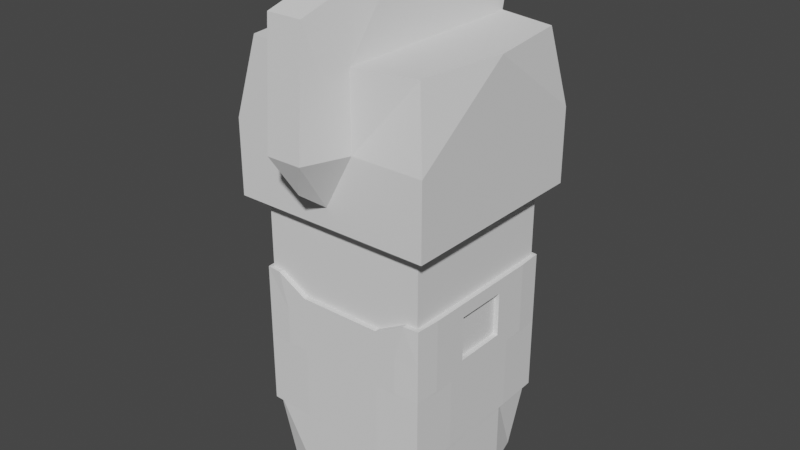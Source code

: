 # Source: player2.blend  (saved by Blender 3.6.13; exported with 4.5.12 LTS)
import bpy
from mathutils import Matrix  # noqa: F401  (used for matrix-valued properties, if any)

bpy.ops.wm.read_factory_settings(use_empty=True)
scene = bpy.context.scene
scene.name = 'Scene'

# ---- collections
col_collection = bpy.data.collections.new('Collection'); scene.collection.children.link(col_collection)

# ---- world
world_world = bpy.data.worlds.new('World'); scene.world = world_world
world_world.use_nodes = True; world_world.node_tree.nodes.clear()
_N = world_world.node_tree.nodes; _L = world_world.node_tree.links
n0 = _N.new('ShaderNodeOutputWorld'); n0.name = 'World Output'; n0.location = (300, 300)
n1 = _N.new('ShaderNodeBackground'); n1.name = 'Background'; n1.location = (10, 300)
n1.inputs[0].default_value = (0.05088, 0.05088, 0.05088, 1.0)
_L.new(n1.outputs[0], n0.inputs[0])
n0.is_active_output = True
world_world.color = (0.05088, 0.05088, 0.05088)
world_world.use_sun_shadow = False
world_world.sun_shadow_jitter_overblur = 0.0

# ---- meshes
me_cube_007 = bpy.data.meshes.new('Cube.007')
me_cube_007.from_pydata([(-0.8954, -0.8954, -1.0), (-1.0, -1.0, 0.9678), (-0.8954, 0.8954, -1.0), (-1.0, 1.0, 0.9678), (0.8954, -0.8954, -1.0), (1.0, -1.0, 0.9678), (0.8954, 0.8954, -1.0), (1.0, 1.0, 0.9678), (-1.191, -1.191, 0.9678), (-1.191, 1.191, 0.9678), (1.191, 1.191, 0.9678), (1.191, -1.191, 0.9678), (-1.046, -1.046, 1.964), (-1.046, 1.046, 1.964), (1.046, 1.046, 1.964), (1.046, -1.046, 1.964), (0.0, 1.191, 0.9678), (0.0, -1.191, 0.9678), (-1.191, 0.0, 1.964), (1.191, 0.0, 1.964), (1.191, -1.191, 1.466), (-1.191, -1.191, 1.466), (-1.191, 1.191, 1.466), (1.191, 1.191, 1.466), (0.0, 1.385, 1.361), (-0.3439, 1.191, 1.964), (0.3439, 1.191, 1.964), (0.0, 1.345, 1.678), (-0.3439, -1.191, 1.964), (0.3439, -1.191, 1.964), (0.3439, 0.0, 1.964), (-0.3439, 0.0, 1.964), (0.3439, -1.191, 1.466), (-0.3439, -1.191, 1.466), (0.0, -1.191, 1.098), (0.5956, 1.191, 0.9678), (1.191, 1.191, 1.217), (-0.5956, 1.191, 0.9678), (-1.191, 1.191, 1.217), (-0.6005, 1.17, 1.164), (0.5956, 1.288, 1.414), (-0.5956, 1.288, 1.414), (-0.6005, 1.177, 1.194), (-0.6149, 1.172, 1.18), (0.0, 1.301, 1.198), (0.0, 1.275, 1.146), (-0.5999, 1.243, 1.189), (-0.5999, 1.236, 1.159), (-0.6143, 1.238, 1.174), (0.5934, 1.229, 1.19), (0.5934, 1.245, 1.261), (0.6273, 1.234, 1.227), (0.6267, 1.174, 1.232), (0.5929, 1.169, 1.195), (0.5929, 1.184, 1.266), (-0.000575, 1.235, 1.204), (-0.000575, 1.209, 1.152), (-1.0, 0.0, -1.0), (-1.0, 0.0, 0.9678), (0.0, 1.0, -1.0), (0.0, 1.0, 0.9678), (1.0, 0.0, -1.0), (1.0, 0.0, 0.9678), (0.0, -1.0, -1.0), (-5.96e-08, -1.0, 0.9678), (0.0, 0.0, -1.0), (1.0, 0.0, 0.07923), (-1.0, 2.234e-09, 0.07923), (-1.0, -0.5, -1.0), (-1.0, -1.0, 0.4758), (-1.0, 0.5, 0.9678), (-1.0, 1.0, -0.5081), (-0.5, 1.0, -1.0), (0.5, 1.0, 0.9678), (1.0, 1.0, -0.5081), (1.0, 0.5, -1.0), (1.0, -0.5, 0.9678), (1.0, -1.0, -0.5081), (0.5, -1.0, -1.0), (-0.5, -1.0, 0.9678), (-1.0, 0.5, -1.0), (-1.0, -1.0, -0.5081), (-1.0, -0.5, 0.9678), (-1.0, 1.0, 0.4758), (0.5, 1.0, -1.0), (-0.5, 1.0, 0.9678), (1.0, 1.0, 0.4758), (1.0, -0.5, -1.0), (1.0, 0.5, 0.9678), (1.0, -1.0, 0.4758), (-0.5, -1.0, -1.0), (0.5, -1.0, 0.9678), (0.0, -0.5, -1.0), (0.0, 0.5, -1.0), (-0.5, 0.0, -1.0), (0.5, 0.0, -1.0), (0.0, -1.0, -0.5081), (-2.264e-08, -1.0, 0.3627), (1.0, -0.3182, 0.07923), (1.0, 0.3182, 0.07923), (1.0, 0.0, -0.5081), (1.0, 0.0, 0.3805), (0.0, 1.0, -0.5081), (0.0, 1.0, 0.3453), (-1.0, 0.3182, 0.07923), (-1.0, -0.3182, 0.07923), (-1.0, 0.0, -0.5081), (-1.0, 0.0, 0.3805), (-1.0, -0.3182, 0.3805), (-1.0, -0.5, -0.5081), (-1.0, 0.5, -0.5081), (-0.5692, 1.0, 0.4758), (-0.5, 1.0, -0.5081), (0.5, 1.0, -0.5081), (1.0, 0.3182, 0.3805), (1.0, 0.5, -0.5081), (1.0, -0.5, -0.5081), (0.5, -1.0, 0.3627), (0.5, -1.0, -0.5081), (-0.5, -1.0, -0.5081), (0.5, 0.5, -1.0), (-0.5, 0.5, -1.0), (-0.5, -0.5, -1.0), (0.5, -0.5, -1.0), (-0.5, -1.0, 0.3627), (1.0, -0.3182, 0.3805), (0.5692, 1.0, 0.4758), (-1.0, 0.3182, 0.3805), (1.0, 0.1966, 0.07923), (1.0, 0.0, 0.2298), (-1.0, -0.1966, 0.07923), (-1.0, 0.0, 0.2298), (1.0, -0.1966, 0.07923), (-1.0, 0.1966, 0.07923), (-1.0, -0.1966, 0.3805), (-1.0, -0.75, 0.4758), (-1.0, -0.3182, 0.2298), (-0.25, 1.0, 0.3453), (-0.8538, 1.0, 0.4758), (1.0, 0.1966, 0.3805), (1.0, 0.75, 0.4758), (1.0, 0.3182, 0.2298), (0.25, -1.0, 0.3627), (0.8615, -1.0, 0.4758), (-0.8615, -1.0, 0.4758), (-0.25, -1.0, 0.3627), (1.0, -0.75, 0.4758), (1.0, -0.1966, 0.3805), (1.0, -0.3182, 0.2298), (0.8538, 1.0, 0.4758), (0.25, 1.0, 0.3453), (-1.0, 0.75, 0.4758), (-1.0, 0.1966, 0.3805), (-1.0, 0.3182, 0.2298), (-1.0, 0.1966, 0.2298), (1.0, -0.1966, 0.2298), (1.0, 0.1966, 0.2298), (-1.0, -0.1966, 0.2298), (-1.0, -0.25, 0.4758), (-1.0, 0.0, 0.4758), (1.0, 0.25, 0.4758), (1.0, 0.0, 0.4758), (1.0, -0.25, 0.4758), (1.0, -0.5, 0.4758), (-1.0, 0.25, 0.4758), (-1.0, 0.5, 0.4758), (-1.0, -0.5, 0.4758), (1.0, 0.5, 0.4758), (1.079, 1.079, 1.851), (0.08332, 1.307, 1.747), (-1.079, 1.079, 1.851), (-0.08332, 1.307, 1.747), (-0.4875, 1.201, 1.768), (-0.478, 1.188, 1.83), (0.6941, 1.153, 1.79), (0.6846, 1.14, 1.852), (0.7207, 1.14, 1.823), (-0.2808, 1.248, 1.747), (-0.2713, 1.235, 1.809), (-0.2458, 1.251, 1.773), (0.2713, 1.235, 1.809), (0.2808, 1.248, 1.747), (0.2458, 1.251, 1.773), (-0.6846, 1.14, 1.852), (-0.6941, 1.153, 1.79), (-0.7207, 1.14, 1.823), (0.415, 1.218, 1.761), (0.4626, 1.207, 1.766), (0.4531, 1.193, 1.828), (0.4054, 1.204, 1.823)], [], [(165, 70, 3, 83, 151), (126, 73, 7, 86, 149), (163, 76, 5, 89, 146), (124, 79, 1, 69, 144), (123, 87, 4, 78), (5, 76, 62, 88, 7, 10, 11), (17, 11, 20, 32, 34), (3, 70, 58, 82, 1, 8, 9), (1, 79, 64, 91, 5, 11, 17, 8), (7, 73, 60, 85, 3, 9, 37, 16, 35, 10), (32, 20, 15, 29), (21, 33, 28, 12), (19, 23, 168, 14), (18, 21, 12), (22, 21, 18), (22, 18, 13, 170), (9, 8, 21, 22, 38), (20, 23, 19), (20, 19, 15), (11, 10, 36, 23, 20), (25, 13, 18, 31), (16, 37, 47, 45), (37, 9, 38, 48, 47), (31, 18, 12, 28), (24, 41, 22, 170, 185, 184, 172, 177, 179, 171, 27), (19, 30, 29, 15), (8, 17, 34, 33, 21), (25, 26, 169, 27, 171), (14, 26, 30, 19), (35, 16, 45, 49), (46, 48, 38, 22, 41), (36, 51, 50, 40, 23), (10, 35, 49, 51, 36), (50, 44, 24, 40), (46, 44, 55, 42), (45, 47, 39, 56), (49, 45, 56, 53), (51, 49, 53, 52), (44, 46, 41, 24), (47, 48, 43, 39), (48, 46, 42, 43), (44, 50, 54, 55), (50, 51, 52, 54), (122, 92, 63, 90), (121, 93, 65, 94), (120, 75, 61, 95), (117, 91, 64, 97, 142), (167, 88, 62, 161, 160), (111, 85, 60, 103, 137), (166, 82, 58, 159, 158), (157, 134, 107, 131), (69, 1, 82, 166, 135), (68, 109, 106, 57), (0, 81, 109, 68), (80, 110, 71, 2), (57, 106, 110, 80), (83, 3, 85, 111, 138), (72, 112, 102, 59), (2, 71, 112, 72), (84, 113, 74, 6), (59, 102, 113, 84), (156, 139, 101, 129), (86, 7, 88, 167, 140), (75, 115, 100, 61), (6, 74, 115, 75), (87, 116, 77, 4), (61, 100, 116, 87), (89, 5, 91, 117, 143), (78, 118, 96, 63), (4, 77, 118, 78), (90, 119, 81, 0), (63, 96, 119, 90), (93, 120, 95, 65), (59, 84, 120, 93), (84, 6, 75, 120), (80, 121, 94, 57), (2, 72, 121, 80), (72, 59, 93, 121), (68, 122, 90, 0), (57, 94, 122, 68), (94, 65, 92, 122), (92, 123, 78, 63), (65, 95, 123, 92), (95, 61, 87, 123), (97, 64, 79, 124, 145), (155, 147, 125, 148), (161, 62, 76, 163, 162), (103, 60, 73, 126, 150), (154, 152, 127, 153), (159, 58, 70, 165, 164), (133, 154, 153, 104), (67, 131, 154, 133), (131, 107, 152, 154), (132, 155, 148, 98), (66, 129, 155, 132), (129, 101, 147, 155), (128, 156, 129, 66), (99, 141, 156, 128), (141, 114, 139, 156), (130, 157, 131, 67), (105, 136, 157, 130), (136, 108, 134, 157), (171, 179, 178, 173, 183, 185, 170, 13, 25), (23, 40, 24, 27, 169, 182, 181, 186, 187, 174, 176, 168), (168, 176, 175, 188, 189, 180, 182, 169, 26, 14), (188, 187, 186, 189)])
_uv = me_cube_007.uv_layers.new(name='UVMap')
_uv.uv.foreach_set('vector', [0.5625, 0.1875, 0.625, 0.1875, 0.625, 0.25, 0.5625, 0.25, 0.5625, 0.2188, 0.5625, 0.4375, 0.625, 0.4375, 0.625, 0.5, 0.5625, 0.5, 0.5625, 0.4688, 0.5625, 0.6875, 0.625, 0.6875, 0.625, 0.75, 0.5625, 0.75, 0.5625, 0.7188, 0.5475, 0.9375, 0.625, 0.9375, 0.625, 1.0, 0.5625, 1.0, 0.5625, 0.9688, 0.3125, 0.6875, 0.375, 0.6875, 0.375, 0.75, 0.3125, 0.75, 0.625, 0.75, 0.625, 0.6875, 0.625, 0.625, 0.625, 0.5625, 0.625, 0.5, 0.625, 0.5, 0.625, 0.75, 0.625, 0.875, 0.625, 0.75, 0.625, 0.75, 0.625, 0.8389, 0.625, 0.875, 0.625, 0.25, 0.625, 0.1875, 0.625, 0.125, 0.625, 0.0625, 0.625, 0.0, 0.625, 0.0, 0.625, 0.25, 0.625, 1.0, 0.625, 0.9375, 0.625, 0.875, 0.625, 0.8125, 0.625, 0.75, 0.625, 0.75, 0.625, 0.875, 0.625, 1.0, 0.625, 0.5, 0.625, 0.4375, 0.625, 0.375, 0.625, 0.3125, 0.625, 0.25, 0.625, 0.25, 0.625, 0.3125, 0.625, 0.375, 0.625, 0.4375, 0.625, 0.5, 0.625, 0.8389, 0.625, 0.75, 0.625, 0.75, 0.625, 0.8389, 0.625, 1.0, 0.625, 0.9111, 0.625, 0.9111, 0.625, 1.0, 0.625, 0.625, 0.625, 0.5, 0.625, 0.5, 0.625, 0.5, 0.625, 0.125, 0.625, 0.0, 0.625, 0.0, 0.625, 0.25, 0.625, 0.0, 0.625, 0.125, 0.625, 0.25, 0.625, 0.125, 0.625, 0.25, 0.625, 0.25, 0.625, 0.25, 0.625, 0.0, 0.625, 0.0, 0.625, 0.25, 0.625, 0.25, 0.625, 0.75, 0.625, 0.5, 0.625, 0.625, 0.625, 0.75, 0.625, 0.625, 0.625, 0.75, 0.625, 0.75, 0.625, 0.5, 0.625, 0.5, 0.625, 0.5, 0.625, 0.75, 0.7861, 0.5, 0.875, 0.5, 0.875, 0.625, 0.7861, 0.625, 0.625, 0.375, 0.625, 0.3125, 0.625, 0.3125, 0.625, 0.375, 0.625, 0.3125, 0.625, 0.25, 0.625, 0.25, 0.625, 0.3096, 0.625, 0.3125, 0.7861, 0.625, 0.875, 0.625, 0.875, 0.75, 0.7861, 0.75, 0.625, 0.375, 0.625, 0.3125, 0.625, 0.25, 0.625, 0.25, 0.625, 0.2767, 0.625, 0.2815, 0.625, 0.3091, 0.625, 0.3376, 0.625, 0.3417, 0.625, 0.3663, 0.625, 0.375, 0.625, 0.625, 0.7139, 0.625, 0.7139, 0.75, 0.625, 0.75, 0.625, 1.0, 0.625, 0.875, 0.625, 0.875, 0.625, 0.9111, 0.625, 1.0, 0.625, 0.3389, 0.625, 0.375, 0.625, 0.375, 0.625, 0.375, 0.625, 0.3663, 0.625, 0.5, 0.7139, 0.5, 0.7139, 0.625, 0.625, 0.625, 0.625, 0.4375, 0.625, 0.375, 0.625, 0.375, 0.625, 0.4375, 0.625, 0.3125, 0.625, 0.3096, 0.625, 0.25, 0.625, 0.25, 0.625, 0.3125, 0.625, 0.5, 0.625, 0.4404, 0.625, 0.4375, 0.625, 0.4375, 0.625, 0.5, 0.625, 0.5, 0.625, 0.4375, 0.625, 0.4375, 0.625, 0.4404, 0.625, 0.5, 0.625, 0.4375, 0.625, 0.375, 0.625, 0.375, 0.625, 0.4375, 0.625, 0.3125, 0.625, 0.375, 0.625, 0.375, 0.625, 0.3125, 0.625, 0.375, 0.625, 0.3125, 0.625, 0.3125, 0.625, 0.375, 0.625, 0.4375, 0.625, 0.375, 0.625, 0.375, 0.625, 0.4375, 0.625, 0.4404, 0.625, 0.4375, 0.625, 0.4375, 0.625, 0.4404, 0.625, 0.375, 0.625, 0.3125, 0.625, 0.3125, 0.625, 0.375, 0.625, 0.3125, 0.625, 0.3096, 0.625, 0.3096, 0.625, 0.3125, 0.625, 0.3096, 0.625, 0.3125, 0.625, 0.3125, 0.625, 0.3096, 0.625, 0.375, 0.625, 0.4375, 0.625, 0.4375, 0.625, 0.375, 0.625, 0.4375, 0.625, 0.4404, 0.625, 0.4404, 0.625, 0.4375, 0.1875, 0.6875, 0.25, 0.6875, 0.25, 0.75, 0.1875, 0.75, 0.1875, 0.5625, 0.25, 0.5625, 0.25, 0.625, 0.1875, 0.625, 0.3125, 0.5625, 0.375, 0.5625, 0.375, 0.625, 0.3125, 0.625, 0.5475, 0.8125, 0.625, 0.8125, 0.625, 0.875, 0.5475, 0.875, 0.5475, 0.8437, 0.5625, 0.5625, 0.625, 0.5625, 0.625, 0.625, 0.5625, 0.625, 0.5625, 0.5938, 0.5625, 0.3125, 0.625, 0.3125, 0.625, 0.375, 0.5451, 0.375, 0.5451, 0.3438, 0.5625, 0.0625, 0.625, 0.0625, 0.625, 0.125, 0.5625, 0.125, 0.5625, 0.09375, 0.5312, 0.09375, 0.5504, 0.09375, 0.5504, 0.125, 0.5312, 0.125, 0.5625, 0.0, 0.625, 0.0, 0.625, 0.0625, 0.5625, 0.0625, 0.5625, 0.03125, 0.375, 0.0625, 0.4375, 0.0625, 0.4375, 0.125, 0.375, 0.125, 0.375, 0.0, 0.4375, 0.0, 0.4375, 0.0625, 0.375, 0.0625, 0.375, 0.1875, 0.4375, 0.1875, 0.4375, 0.25, 0.375, 0.25, 0.375, 0.125, 0.4375, 0.125, 0.4375, 0.1875, 0.375, 0.1875, 0.5625, 0.25, 0.625, 0.25, 0.625, 0.3125, 0.5625, 0.3125, 0.5625, 0.2812, 0.375, 0.3125, 0.4375, 0.3125, 0.4375, 0.375, 0.375, 0.375, 0.375, 0.25, 0.4375, 0.25, 0.4375, 0.3125, 0.375, 0.3125, 0.375, 0.4375, 0.4375, 0.4375, 0.4375, 0.5, 0.375, 0.5, 0.375, 0.375, 0.4375, 0.375, 0.4375, 0.4375, 0.375, 0.4375, 0.5312, 0.5938, 0.5504, 0.5938, 0.5504, 0.625, 0.5312, 0.625, 0.5625, 0.5, 0.625, 0.5, 0.625, 0.5625, 0.5625, 0.5625, 0.5625, 0.5312, 0.375, 0.5625, 0.4375, 0.5625, 0.4375, 0.625, 0.375, 0.625, 0.375, 0.5, 0.4375, 0.5, 0.4375, 0.5625, 0.375, 0.5625, 0.375, 0.6875, 0.4375, 0.6875, 0.4375, 0.75, 0.375, 0.75, 0.375, 0.625, 0.4375, 0.625, 0.4375, 0.6875, 0.375, 0.6875, 0.5625, 0.75, 0.625, 0.75, 0.625, 0.8125, 0.5475, 0.8125, 0.5625, 0.7812, 0.375, 0.8125, 0.4375, 0.8125, 0.4375, 0.875, 0.375, 0.875, 0.375, 0.75, 0.4375, 0.75, 0.4375, 0.8125, 0.375, 0.8125, 0.375, 0.9375, 0.4375, 0.9375, 0.4375, 1.0, 0.375, 1.0, 0.375, 0.875, 0.4375, 0.875, 0.4375, 0.9375, 0.375, 0.9375, 0.25, 0.5625, 0.3125, 0.5625, 0.3125, 0.625, 0.25, 0.625, 0.25, 0.5, 0.3125, 0.5, 0.3125, 0.5625, 0.25, 0.5625, 0.3125, 0.5, 0.375, 0.5, 0.375, 0.5625, 0.3125, 0.5625, 0.125, 0.5625, 0.1875, 0.5625, 0.1875, 0.625, 0.125, 0.625, 0.125, 0.5, 0.1875, 0.5, 0.1875, 0.5625, 0.125, 0.5625, 0.1875, 0.5, 0.25, 0.5, 0.25, 0.5625, 0.1875, 0.5625, 0.125, 0.6875, 0.1875, 0.6875, 0.1875, 0.75, 0.125, 0.75, 0.125, 0.625, 0.1875, 0.625, 0.1875, 0.6875, 0.125, 0.6875, 0.1875, 0.625, 0.25, 0.625, 0.25, 0.6875, 0.1875, 0.6875, 0.25, 0.6875, 0.3125, 0.6875, 0.3125, 0.75, 0.25, 0.75, 0.25, 0.625, 0.3125, 0.625, 0.3125, 0.6875, 0.25, 0.6875, 0.3125, 0.625, 0.375, 0.625, 0.375, 0.6875, 0.3125, 0.6875, 0.5475, 0.875, 0.625, 0.875, 0.625, 0.9375, 0.5475, 0.9375, 0.5475, 0.9062, 0.5312, 0.6562, 0.5504, 0.6562, 0.5504, 0.6756, 0.5312, 0.6756, 0.5625, 0.625, 0.625, 0.625, 0.625, 0.6875, 0.5625, 0.6875, 0.5625, 0.6562, 0.5451, 0.375, 0.625, 0.375, 0.625, 0.4375, 0.5625, 0.4375, 0.5451, 0.4062, 0.5312, 0.1562, 0.5504, 0.1562, 0.5504, 0.1756, 0.5312, 0.1756, 0.5625, 0.125, 0.625, 0.125, 0.625, 0.1875, 0.5625, 0.1875, 0.5625, 0.1562, 0.5121, 0.1562, 0.5312, 0.1562, 0.5312, 0.1756, 0.5121, 0.1756, 0.5121, 0.125, 0.5312, 0.125, 0.5312, 0.1562, 0.5121, 0.1562, 0.5312, 0.125, 0.5504, 0.125, 0.5504, 0.1562, 0.5312, 0.1562, 0.5121, 0.6562, 0.5312, 0.6562, 0.5312, 0.6756, 0.5121, 0.6756, 0.5121, 0.625, 0.5312, 0.625, 0.5312, 0.6562, 0.5121, 0.6562, 0.5312, 0.625, 0.5504, 0.625, 0.5504, 0.6562, 0.5312, 0.6562, 0.5121, 0.5938, 0.5312, 0.5938, 0.5312, 0.625, 0.5121, 0.625, 0.5121, 0.5744, 0.5312, 0.5744, 0.5312, 0.5938, 0.5121, 0.5938, 0.5312, 0.5744, 0.5504, 0.5744, 0.5504, 0.5938, 0.5312, 0.5938, 0.5121, 0.09375, 0.5312, 0.09375, 0.5312, 0.125, 0.5121, 0.125, 0.5121, 0.07442, 0.5312, 0.07442, 0.5312, 0.09375, 0.5121, 0.09375, 0.5312, 0.07442, 0.5504, 0.07442, 0.5504, 0.09375, 0.5312, 0.09375, 0.625, 0.3663, 0.625, 0.3417, 0.625, 0.3404, 0.625, 0.3114, 0.625, 0.2841, 0.625, 0.2767, 0.625, 0.25, 0.625, 0.25, 0.625, 0.3389, 0.625, 0.5, 0.625, 0.4375, 0.625, 0.375, 0.625, 0.375, 0.625, 0.3837, 0.625, 0.4083, 0.625, 0.4124, 0.625, 0.4309, 0.625, 0.4374, 0.625, 0.4685, 0.625, 0.4733, 0.625, 0.5, 0.625, 0.5, 0.625, 0.4733, 0.625, 0.4659, 0.625, 0.435, 0.625, 0.4284, 0.625, 0.4096, 0.625, 0.4083, 0.625, 0.3837, 0.625, 0.4111, 0.625, 0.5, 0.625, 0.435, 0.625, 0.4374, 0.625, 0.4309, 0.625, 0.4284])
me_cube_007.update()
me_cube_008 = bpy.data.meshes.new('Cube.008')
me_cube_008.from_pydata([(0.3062, 0.8655, 2.745), (0.3062, 0.8655, 3.082), (0.3062, 1.202, 2.745), (0.3062, 1.202, 3.082), (0.6427, 0.8655, 2.745), (0.6427, 0.8655, 3.082), (0.6427, 1.202, 2.745), (0.6427, 1.202, 3.082), (0.3869, 1.112, 2.826), (0.3869, 1.112, 3.001), (0.5619, 1.112, 2.826), (0.5619, 1.112, 3.001), (-0.3062, 0.8655, 2.745), (-0.3062, 0.8655, 3.082), (-0.3062, 1.202, 2.745), (-0.3062, 1.202, 3.082), (-0.6427, 0.8655, 2.745), (-0.6427, 0.8655, 3.082), (-0.6427, 1.202, 2.745), (-0.6427, 1.202, 3.082), (-0.3869, 1.112, 2.826), (-0.3869, 1.112, 3.001), (-0.5619, 1.112, 2.826), (-0.5619, 1.112, 3.001), (0.2693, 1.034, 2.709), (0.2693, 0.8286, 2.914), (0.2693, 1.034, 3.119), (0.2693, 1.239, 2.914), (0.4744, 1.239, 2.709), (0.4744, 1.239, 3.119), (0.6795, 1.239, 2.914), (0.6795, 1.034, 2.709), (0.6795, 1.034, 3.119), (0.6795, 0.8286, 2.914), (0.4744, 0.8286, 2.709), (0.4744, 0.8286, 3.119), (0.3678, 1.199, 2.807), (0.3678, 1.093, 2.914), (0.3678, 1.199, 3.02), (0.5811, 1.199, 2.807), (0.5811, 1.199, 3.02), (0.5811, 1.093, 2.914), (0.4744, 1.093, 2.807), (0.4744, 1.093, 3.02), (-0.2693, 1.034, 2.709), (-0.2693, 0.8286, 2.914), (-0.2693, 1.034, 3.119), (-0.2693, 1.239, 2.914), (-0.4744, 1.239, 2.709), (-0.4744, 1.239, 3.119), (-0.6795, 1.239, 2.914), (-0.6795, 1.034, 2.709), (-0.6795, 1.034, 3.119), (-0.6795, 0.8286, 2.914), (-0.4744, 0.8286, 2.709), (-0.4744, 0.8286, 3.119), (-0.3678, 1.199, 2.807), (-0.3678, 1.093, 2.914), (-0.3678, 1.199, 3.02), (-0.5811, 1.199, 2.807), (-0.5811, 1.199, 3.02), (-0.5811, 1.093, 2.914), (-0.4744, 1.093, 2.807), (-0.4744, 1.093, 3.02), (0.1919, 1.034, 2.914), (0.4744, 1.316, 2.914), (0.7569, 1.034, 2.914), (0.4744, 0.7513, 2.914), (0.4744, 1.034, 2.631), (0.4744, 1.034, 3.196), (0.3275, 1.199, 2.914), (0.6213, 1.199, 2.914), (0.4744, 1.053, 2.914), (0.4744, 1.199, 2.767), (0.4744, 1.199, 3.061), (-0.1919, 1.034, 2.914), (-0.4744, 1.316, 2.914), (-0.7569, 1.034, 2.914), (-0.4744, 0.7513, 2.914), (-0.4744, 1.034, 2.631), (-0.4744, 1.034, 3.196), (-0.3275, 1.199, 2.914), (-0.6213, 1.199, 2.914), (-0.4744, 1.053, 2.914), (-0.4744, 1.199, 2.767), (-0.4744, 1.199, 3.061)], [], [(0, 25, 64, 24), (25, 1, 26, 64), (64, 26, 3, 27), (24, 64, 27, 2), (2, 27, 65, 28), (27, 3, 29, 65), (65, 29, 7, 30), (28, 65, 30, 6), (6, 30, 66, 31), (30, 7, 32, 66), (66, 32, 5, 33), (31, 66, 33, 4), (4, 33, 67, 34), (33, 5, 35, 67), (67, 35, 1, 25), (34, 67, 25, 0), (2, 28, 68, 24), (28, 6, 31, 68), (68, 31, 4, 34), (24, 68, 34, 0), (7, 29, 69, 32), (29, 3, 26, 69), (69, 26, 1, 35), (32, 69, 35, 5), (8, 37, 70, 36), (37, 9, 38, 70), (71, 40, 11, 41), (39, 71, 41, 10), (10, 41, 72, 42), (41, 11, 43, 72), (72, 43, 9, 37), (42, 72, 37, 8), (73, 39, 10, 42), (36, 73, 42, 8), (74, 38, 9, 43), (40, 74, 43, 11), (12, 44, 75, 45), (44, 14, 47, 75), (75, 47, 15, 46), (45, 75, 46, 13), (14, 48, 76, 47), (48, 18, 50, 76), (76, 50, 19, 49), (47, 76, 49, 15), (18, 51, 77, 50), (51, 16, 53, 77), (77, 53, 17, 52), (50, 77, 52, 19), (16, 54, 78, 53), (54, 12, 45, 78), (78, 45, 13, 55), (53, 78, 55, 17), (14, 44, 79, 48), (44, 12, 54, 79), (79, 54, 16, 51), (48, 79, 51, 18), (19, 52, 80, 49), (52, 17, 55, 80), (80, 55, 13, 46), (49, 80, 46, 15), (20, 56, 81, 57), (57, 81, 58, 21), (59, 22, 61, 82), (82, 61, 23, 60), (22, 62, 83, 61), (62, 20, 57, 83), (83, 57, 21, 63), (61, 83, 63, 23), (56, 20, 62, 84), (84, 62, 22, 59), (60, 23, 63, 85), (85, 63, 21, 58)])
_uv = me_cube_008.uv_layers.new(name='UVMap')
_uv.uv.foreach_set('vector', [0.375, 0.0, 0.5, 0.0, 0.5, 0.125, 0.375, 0.125, 0.5, 0.0, 0.625, 0.0, 0.625, 0.125, 0.5, 0.125, 0.5, 0.125, 0.625, 0.125, 0.625, 0.25, 0.5, 0.25, 0.375, 0.125, 0.5, 0.125, 0.5, 0.25, 0.375, 0.25, 0.375, 0.25, 0.5, 0.25, 0.5, 0.375, 0.375, 0.375, 0.5, 0.25, 0.625, 0.25, 0.625, 0.375, 0.5, 0.375, 0.5, 0.375, 0.625, 0.375, 0.625, 0.5, 0.5, 0.5, 0.375, 0.375, 0.5, 0.375, 0.5, 0.5, 0.375, 0.5, 0.375, 0.5, 0.5, 0.5, 0.5, 0.625, 0.375, 0.625, 0.5, 0.5, 0.625, 0.5, 0.625, 0.625, 0.5, 0.625, 0.5, 0.625, 0.625, 0.625, 0.625, 0.75, 0.5, 0.75, 0.375, 0.625, 0.5, 0.625, 0.5, 0.75, 0.375, 0.75, 0.375, 0.75, 0.5, 0.75, 0.5, 0.875, 0.375, 0.875, 0.5, 0.75, 0.625, 0.75, 0.625, 0.875, 0.5, 0.875, 0.5, 0.875, 0.625, 0.875, 0.625, 1.0, 0.5, 1.0, 0.375, 0.875, 0.5, 0.875, 0.5, 1.0, 0.375, 1.0, 0.125, 0.5, 0.25, 0.5, 0.25, 0.625, 0.125, 0.625, 0.25, 0.5, 0.375, 0.5, 0.375, 0.625, 0.25, 0.625, 0.25, 0.625, 0.375, 0.625, 0.375, 0.75, 0.25, 0.75, 0.125, 0.625, 0.25, 0.625, 0.25, 0.75, 0.125, 0.75, 0.625, 0.5, 0.75, 0.5, 0.75, 0.625, 0.625, 0.625, 0.75, 0.5, 0.875, 0.5, 0.875, 0.625, 0.75, 0.625, 0.75, 0.625, 0.875, 0.625, 0.875, 0.75, 0.75, 0.75, 0.625, 0.625, 0.75, 0.625, 0.75, 0.75, 0.625, 0.75, 0.375, 0.0, 0.5, 0.0, 0.5, 0.125, 0.375, 0.125, 0.5, 0.0, 0.625, 0.0, 0.625, 0.125, 0.5, 0.125, 0.5, 0.625, 0.625, 0.625, 0.625, 0.75, 0.5, 0.75, 0.375, 0.625, 0.5, 0.625, 0.5, 0.75, 0.375, 0.75, 0.375, 0.75, 0.5, 0.75, 0.5, 0.875, 0.375, 0.875, 0.5, 0.75, 0.625, 0.75, 0.625, 0.875, 0.5, 0.875, 0.5, 0.875, 0.625, 0.875, 0.625, 1.0, 0.5, 1.0, 0.375, 0.875, 0.5, 0.875, 0.5, 1.0, 0.375, 1.0, 0.25, 0.625, 0.375, 0.625, 0.375, 0.75, 0.25, 0.75, 0.125, 0.625, 0.25, 0.625, 0.25, 0.75, 0.125, 0.75, 0.75, 0.625, 0.875, 0.625, 0.875, 0.75, 0.75, 0.75, 0.625, 0.625, 0.75, 0.625, 0.75, 0.75, 0.625, 0.75, 0.375, 0.0, 0.375, 0.125, 0.5, 0.125, 0.5, 0.0, 0.375, 0.125, 0.375, 0.25, 0.5, 0.25, 0.5, 0.125, 0.5, 0.125, 0.5, 0.25, 0.625, 0.25, 0.625, 0.125, 0.5, 0.0, 0.5, 0.125, 0.625, 0.125, 0.625, 0.0, 0.375, 0.25, 0.375, 0.375, 0.5, 0.375, 0.5, 0.25, 0.375, 0.375, 0.375, 0.5, 0.5, 0.5, 0.5, 0.375, 0.5, 0.375, 0.5, 0.5, 0.625, 0.5, 0.625, 0.375, 0.5, 0.25, 0.5, 0.375, 0.625, 0.375, 0.625, 0.25, 0.375, 0.5, 0.375, 0.625, 0.5, 0.625, 0.5, 0.5, 0.375, 0.625, 0.375, 0.75, 0.5, 0.75, 0.5, 0.625, 0.5, 0.625, 0.5, 0.75, 0.625, 0.75, 0.625, 0.625, 0.5, 0.5, 0.5, 0.625, 0.625, 0.625, 0.625, 0.5, 0.375, 0.75, 0.375, 0.875, 0.5, 0.875, 0.5, 0.75, 0.375, 0.875, 0.375, 1.0, 0.5, 1.0, 0.5, 0.875, 0.5, 0.875, 0.5, 1.0, 0.625, 1.0, 0.625, 0.875, 0.5, 0.75, 0.5, 0.875, 0.625, 0.875, 0.625, 0.75, 0.125, 0.5, 0.125, 0.625, 0.25, 0.625, 0.25, 0.5, 0.125, 0.625, 0.125, 0.75, 0.25, 0.75, 0.25, 0.625, 0.25, 0.625, 0.25, 0.75, 0.375, 0.75, 0.375, 0.625, 0.25, 0.5, 0.25, 0.625, 0.375, 0.625, 0.375, 0.5, 0.625, 0.5, 0.625, 0.625, 0.75, 0.625, 0.75, 0.5, 0.625, 0.625, 0.625, 0.75, 0.75, 0.75, 0.75, 0.625, 0.75, 0.625, 0.75, 0.75, 0.875, 0.75, 0.875, 0.625, 0.75, 0.5, 0.75, 0.625, 0.875, 0.625, 0.875, 0.5, 0.375, 0.0, 0.375, 0.125, 0.5, 0.125, 0.5, 0.0, 0.5, 0.0, 0.5, 0.125, 0.625, 0.125, 0.625, 0.0, 0.375, 0.625, 0.375, 0.75, 0.5, 0.75, 0.5, 0.625, 0.5, 0.625, 0.5, 0.75, 0.625, 0.75, 0.625, 0.625, 0.375, 0.75, 0.375, 0.875, 0.5, 0.875, 0.5, 0.75, 0.375, 0.875, 0.375, 1.0, 0.5, 1.0, 0.5, 0.875, 0.5, 0.875, 0.5, 1.0, 0.625, 1.0, 0.625, 0.875, 0.5, 0.75, 0.5, 0.875, 0.625, 0.875, 0.625, 0.75, 0.125, 0.625, 0.125, 0.75, 0.25, 0.75, 0.25, 0.625, 0.25, 0.625, 0.25, 0.75, 0.375, 0.75, 0.375, 0.625, 0.625, 0.625, 0.625, 0.75, 0.75, 0.75, 0.75, 0.625, 0.75, 0.625, 0.75, 0.75, 0.875, 0.75, 0.875, 0.625])
me_cube_008.update()
me_cube_009 = bpy.data.meshes.new('Cube.009')
me_cube_009.from_pydata([(0.3869, 1.287, 2.826), (0.3869, 1.287, 3.001), (0.5619, 1.287, 2.826), (0.5619, 1.287, 3.001), (-0.3869, 1.287, 2.826), (-0.3869, 1.287, 3.001), (-0.5619, 1.287, 2.826), (-0.5619, 1.287, 3.001), (0.3678, 1.199, 2.807), (0.3678, 1.199, 3.02), (0.3678, 1.306, 2.914), (0.4744, 1.306, 2.807), (0.4744, 1.306, 3.02), (0.5811, 1.306, 2.914), (0.5811, 1.199, 2.807), (0.5811, 1.199, 3.02), (-0.3678, 1.199, 2.807), (-0.3678, 1.199, 3.02), (-0.3678, 1.306, 2.914), (-0.4744, 1.306, 2.807), (-0.4744, 1.306, 3.02), (-0.5811, 1.306, 2.914), (-0.5811, 1.199, 2.807), (-0.5811, 1.199, 3.02), (0.3275, 1.199, 2.914), (0.4744, 1.346, 2.914), (0.6213, 1.199, 2.914), (0.4744, 1.199, 2.767), (0.4744, 1.199, 3.061), (-0.3275, 1.199, 2.914), (-0.4744, 1.346, 2.914), (-0.6213, 1.199, 2.914), (-0.4744, 1.199, 2.767), (-0.4744, 1.199, 3.061)], [], [(24, 9, 1, 10), (8, 24, 10, 0), (0, 10, 25, 11), (10, 1, 12, 25), (25, 12, 3, 13), (11, 25, 13, 2), (2, 13, 26, 14), (13, 3, 15, 26), (0, 11, 27, 8), (11, 2, 14, 27), (3, 12, 28, 15), (12, 1, 9, 28), (16, 4, 18, 29), (29, 18, 5, 17), (4, 19, 30, 18), (19, 6, 21, 30), (30, 21, 7, 20), (18, 30, 20, 5), (6, 22, 31, 21), (21, 31, 23, 7), (4, 16, 32, 19), (19, 32, 22, 6), (7, 23, 33, 20), (20, 33, 17, 5)])
_uv = me_cube_009.uv_layers.new(name='UVMap')
_uv.uv.foreach_set('vector', [0.5, 0.125, 0.625, 0.125, 0.625, 0.25, 0.5, 0.25, 0.375, 0.125, 0.5, 0.125, 0.5, 0.25, 0.375, 0.25, 0.375, 0.25, 0.5, 0.25, 0.5, 0.375, 0.375, 0.375, 0.5, 0.25, 0.625, 0.25, 0.625, 0.375, 0.5, 0.375, 0.5, 0.375, 0.625, 0.375, 0.625, 0.5, 0.5, 0.5, 0.375, 0.375, 0.5, 0.375, 0.5, 0.5, 0.375, 0.5, 0.375, 0.5, 0.5, 0.5, 0.5, 0.625, 0.375, 0.625, 0.5, 0.5, 0.625, 0.5, 0.625, 0.625, 0.5, 0.625, 0.125, 0.5, 0.25, 0.5, 0.25, 0.625, 0.125, 0.625, 0.25, 0.5, 0.375, 0.5, 0.375, 0.625, 0.25, 0.625, 0.625, 0.5, 0.75, 0.5, 0.75, 0.625, 0.625, 0.625, 0.75, 0.5, 0.875, 0.5, 0.875, 0.625, 0.75, 0.625, 0.375, 0.125, 0.375, 0.25, 0.5, 0.25, 0.5, 0.125, 0.5, 0.125, 0.5, 0.25, 0.625, 0.25, 0.625, 0.125, 0.375, 0.25, 0.375, 0.375, 0.5, 0.375, 0.5, 0.25, 0.375, 0.375, 0.375, 0.5, 0.5, 0.5, 0.5, 0.375, 0.5, 0.375, 0.5, 0.5, 0.625, 0.5, 0.625, 0.375, 0.5, 0.25, 0.5, 0.375, 0.625, 0.375, 0.625, 0.25, 0.375, 0.5, 0.375, 0.625, 0.5, 0.625, 0.5, 0.5, 0.5, 0.5, 0.5, 0.625, 0.625, 0.625, 0.625, 0.5, 0.125, 0.5, 0.125, 0.625, 0.25, 0.625, 0.25, 0.5, 0.25, 0.5, 0.25, 0.625, 0.375, 0.625, 0.375, 0.5, 0.625, 0.5, 0.625, 0.625, 0.75, 0.625, 0.75, 0.5, 0.75, 0.5, 0.75, 0.625, 0.875, 0.625, 0.875, 0.5])
me_cube_009.update()
me_cube_010 = bpy.data.meshes.new('Cube.010')
me_cube_010.from_pydata([(0.2032, -1.742, 1.484), (-2.707e-09, -1.564, 1.253), (0.2032, 1.603, 2.469), (-0.2032, 1.603, 2.469), (-0.3439, 1.191, 1.964), (0.3439, 1.191, 1.964), (-0.3439, -1.191, 1.964), (0.3439, -1.191, 1.964), (0.3439, 0.0, 1.964), (-0.3439, 0.0, 1.964), (0.3439, -1.191, 1.466), (-0.3439, -1.191, 1.466), (0.0, -1.191, 1.098), (-0.2032, -1.742, 1.484), (0.2032, -0.2786, 2.475), (-0.2032, -0.2786, 2.475), (-0.2032, -1.646, 2.259), (0.2032, -1.646, 2.259), (0.6848, 1.2, 1.805), (0.7058, 1.19, 1.832), (-0.4875, 1.201, 1.768), (-0.478, 1.188, 1.83), (0.6941, 1.153, 1.79), (0.6846, 1.14, 1.852), (0.7207, 1.14, 1.823), (-0.2808, 1.248, 1.747), (-0.2713, 1.235, 1.809), (-0.2458, 1.251, 1.773), (0.2713, 1.235, 1.809), (0.2808, 1.248, 1.747), (0.2458, 1.251, 1.773), (-0.6846, 1.14, 1.852), (-0.6941, 1.153, 1.79), (-0.7207, 1.14, 1.823), (0.415, 1.218, 1.761), (0.4626, 1.207, 1.766), (0.4531, 1.193, 1.828), (0.4054, 1.204, 1.823), (0.6772, 1.19, 1.855), (-0.3044, 1.284, 1.789), (-0.3311, 1.282, 1.768), (-0.3234, 1.271, 1.818), (0.2726, 1.291, 1.786), (0.2917, 1.279, 1.815), (0.2993, 1.289, 1.765), (-0.6819, 1.196, 1.829), (-0.6533, 1.195, 1.852), (-0.6609, 1.206, 1.802), (-0.4881, 1.233, 1.835), (-0.4957, 1.244, 1.785), (0.4921, 1.232, 1.835), (0.4997, 1.243, 1.786), (0.4059, 1.265, 1.776), (0.3983, 1.254, 1.826)], [], [(0, 13, 1), (9, 6, 16, 15), (4, 9, 15, 3), (12, 10, 0, 1), (6, 11, 13, 16), (15, 16, 17, 14), (3, 15, 14, 2), (0, 17, 16, 13), (8, 5, 2, 14), (5, 4, 3, 2), (11, 12, 1, 13), (10, 7, 17, 0), (7, 8, 14, 17), (18, 38, 19), (37, 34, 52, 53), (25, 20, 49, 40), (30, 28, 43, 42), (21, 26, 41, 48), (26, 27, 39, 41), (35, 36, 50, 51), (32, 33, 45, 47), (34, 29, 44, 52), (40, 41, 39), (43, 44, 42), (46, 47, 45), (46, 48, 49, 47), (43, 53, 52, 44), (48, 41, 40, 49), (50, 38, 18, 51), (24, 22, 18, 19), (31, 21, 48, 46), (36, 23, 38, 50), (29, 30, 42, 44), (22, 35, 51, 18), (33, 31, 46, 45), (23, 24, 19, 38), (20, 32, 47, 49), (28, 37, 53, 43), (27, 25, 40, 39)])
_uv = me_cube_010.uv_layers.new(name='UVMap')
_uv.uv.foreach_set('vector', [0.625, 0.8389, 0.625, 0.9111, 0.625, 0.875, 0.7861, 0.625, 0.7861, 0.75, 0.7861, 0.75, 0.7861, 0.625, 0.7861, 0.5, 0.7861, 0.625, 0.7861, 0.625, 0.7861, 0.5, 0.625, 0.875, 0.625, 0.8389, 0.625, 0.8389, 0.625, 0.875, 0.625, 0.9111, 0.625, 0.9111, 0.625, 0.9111, 0.625, 0.9111, 0.7861, 0.625, 0.7861, 0.75, 0.7139, 0.75, 0.7139, 0.625, 0.7861, 0.5, 0.7861, 0.625, 0.7139, 0.625, 0.7139, 0.5, 0.625, 0.8389, 0.625, 0.8389, 0.625, 0.9111, 0.625, 0.9111, 0.7139, 0.625, 0.7139, 0.5, 0.7139, 0.5, 0.7139, 0.625, 0.625, 0.375, 0.625, 0.3389, 0.625, 0.3389, 0.625, 0.375, 0.625, 0.9111, 0.625, 0.875, 0.625, 0.875, 0.625, 0.9111, 0.625, 0.8389, 0.625, 0.8389, 0.625, 0.8389, 0.625, 0.8389, 0.7139, 0.75, 0.7139, 0.625, 0.7139, 0.625, 0.7139, 0.75, 0.625, 0.4685, 0.625, 0.4715, 0.625, 0.4733, 0.625, 0.4284, 0.625, 0.4309, 0.625, 0.4309, 0.625, 0.4284, 0.625, 0.3376, 0.625, 0.3091, 0.625, 0.3091, 0.625, 0.3376, 0.625, 0.4083, 0.625, 0.4096, 0.625, 0.4096, 0.625, 0.4083, 0.625, 0.3114, 0.625, 0.3404, 0.625, 0.3404, 0.625, 0.3114, 0.625, 0.3404, 0.625, 0.3417, 0.625, 0.3417, 0.625, 0.3404, 0.625, 0.4374, 0.625, 0.435, 0.625, 0.435, 0.625, 0.4374, 0.625, 0.2815, 0.625, 0.2767, 0.625, 0.2767, 0.625, 0.2815, 0.625, 0.4309, 0.625, 0.4124, 0.625, 0.4124, 0.625, 0.4309, 0.625, 0.3376, 0.625, 0.3368, 0.625, 0.3417, 0.625, 0.4096, 0.625, 0.4158, 0.625, 0.4083, 0.625, 0.2841, 0.625, 0.276, 0.625, 0.2767, 0.625, 0.2841, 0.625, 0.3114, 0.625, 0.3091, 0.625, 0.2815, 0.625, 0.4096, 0.625, 0.4284, 0.625, 0.4309, 0.625, 0.4124, 0.625, 0.3114, 0.625, 0.3404, 0.625, 0.3376, 0.625, 0.3091, 0.625, 0.435, 0.625, 0.4659, 0.625, 0.4685, 0.625, 0.4374, 0.625, 0.4733, 0.625, 0.4685, 0.625, 0.4685, 0.625, 0.4733, 0.625, 0.2841, 0.625, 0.3114, 0.625, 0.3114, 0.625, 0.2841, 0.625, 0.435, 0.625, 0.4659, 0.625, 0.4659, 0.625, 0.435, 0.625, 0.4124, 0.625, 0.4083, 0.625, 0.4083, 0.625, 0.4124, 0.625, 0.4685, 0.625, 0.4374, 0.625, 0.4374, 0.625, 0.4685, 0.625, 0.2767, 0.625, 0.2841, 0.625, 0.2841, 0.625, 0.2767, 0.625, 0.4659, 0.625, 0.4733, 0.625, 0.4733, 0.625, 0.4659, 0.625, 0.3091, 0.625, 0.2815, 0.625, 0.2815, 0.625, 0.3091, 0.625, 0.4096, 0.625, 0.4284, 0.625, 0.4284, 0.625, 0.4096, 0.625, 0.3417, 0.625, 0.3376, 0.625, 0.3376, 0.625, 0.3417])
me_cube_010.update()
me_cube_011 = bpy.data.meshes.new('Cube.011')
me_cube_011.from_pydata([(-0.6005, 1.17, 1.164), (-0.6005, 1.177, 1.194), (-0.6149, 1.172, 1.18), (0.6267, 1.174, 1.232), (0.5929, 1.169, 1.195), (0.5929, 1.184, 1.266), (-0.000575, 1.235, 1.204), (-0.000575, 1.209, 1.152)], [], [(1, 0, 2), (4, 5, 3), (1, 6, 7, 0), (6, 5, 4, 7)])
_uv = me_cube_011.uv_layers.new(name='UVMap')
_uv.uv.foreach_set('vector', [0.625, 0.3125, 0.625, 0.3125, 0.625, 0.3096, 0.625, 0.4375, 0.625, 0.4375, 0.625, 0.4404, 0.625, 0.3125, 0.625, 0.375, 0.625, 0.375, 0.625, 0.3125, 0.625, 0.375, 0.625, 0.4375, 0.625, 0.4375, 0.625, 0.375])
me_cube_011.update()
me_cube_012 = bpy.data.meshes.new('Cube.012')
me_cube_012.from_pydata([(1.0, 0.0, 0.07923), (-1.0, 2.234e-09, 0.07923), (-1.0, -1.0, 0.4758), (-1.0, 1.0, -0.5081), (1.0, 1.0, -0.5081), (1.0, -1.0, -0.5081), (-1.0, -1.0, -0.5081), (-1.0, 1.0, 0.4758), (1.0, 1.0, 0.4758), (1.0, -1.0, 0.4758), (0.0, -1.0, -0.5081), (-2.264e-08, -1.0, 0.3627), (1.0, -0.3182, 0.07923), (1.0, 0.3182, 0.07923), (1.0, 0.0, -0.5081), (1.0, 0.0, 0.3805), (0.0, 1.0, -0.5081), (0.0, 1.0, 0.3453), (-1.0, 0.3182, 0.07923), (-1.0, -0.3182, 0.07923), (-1.0, 0.0, -0.5081), (-1.0, 0.0, 0.3805), (-1.0, -0.3182, 0.3805), (-1.0, -0.5, -0.5081), (-1.0, 0.5, -0.5081), (-0.5692, 1.0, 0.4758), (-0.5, 1.0, -0.5081), (0.5, 1.0, -0.5081), (1.0, 0.3182, 0.3805), (1.0, 0.5, -0.5081), (1.0, -0.5, -0.5081), (0.5, -1.0, 0.3627), (0.5, -1.0, -0.5081), (-0.5, -1.0, -0.5081), (-0.5, -1.0, 0.3627), (1.0, -0.3182, 0.3805), (0.5692, 1.0, 0.4758), (-1.0, 0.3182, 0.3805), (1.0, 0.1966, 0.07923), (-1.0, -0.1966, 0.07923), (1.0, -0.1966, 0.07923), (-1.0, 0.1966, 0.07923), (-1.0, -0.1966, 0.3805), (-1.0, -0.75, 0.4758), (-1.0, -0.3182, 0.2298), (-0.25, 1.0, 0.3453), (-0.8538, 1.0, 0.4758), (1.0, 0.1966, 0.3805), (1.0, 0.75, 0.4758), (1.0, 0.3182, 0.2298), (0.25, -1.0, 0.3627), (0.8615, -1.0, 0.4758), (-0.8615, -1.0, 0.4758), (-0.25, -1.0, 0.3627), (1.0, -0.75, 0.4758), (1.0, -0.1966, 0.3805), (1.0, -0.3182, 0.2298), (0.8538, 1.0, 0.4758), (0.25, 1.0, 0.3453), (-1.0, 0.75, 0.4758), (-1.0, 0.1966, 0.3805), (-1.0, 0.3182, 0.2298), (-1.0, -0.25, 0.4758), (-1.0, 0.0, 0.4758), (1.0, 0.25, 0.4758), (1.0, 0.0, 0.4758), (1.0, -0.25, 0.4758), (1.0, -0.5, 0.4758), (-1.0, 0.25, 0.4758), (-1.0, 0.5, 0.4758), (-1.0, -0.5, 0.4758), (1.0, 0.5, 0.4758), (-1.042, -1.042, -0.5081), (-1.042, -1.042, -0.01612), (-1.042, 1.042, 0.2298), (-1.042, 1.042, -0.01612), (1.042, 1.042, 0.2298), (1.042, 1.042, -0.01612), (1.042, -1.042, 0.2298), (1.042, -1.042, -0.01612), (-0.75, -1.059, -0.01612), (0.25, -1.059, -0.01612), (0.0, -1.059, -0.01612), (-2.343e-09, -1.059, 0.04358), (1.059, -0.75, -0.01612), (1.059, 0.25, -0.01612), (1.059, 0.0, -0.01612), (0.75, 1.059, -0.01612), (-0.25, 1.059, -0.01612), (0.0, 1.059, -0.01612), (0.0, 1.059, 0.1872), (-1.059, 0.75, -0.01612), (-1.059, -0.25, -0.01612), (-1.059, 3.576e-09, -0.01612), (-1.042, -1.042, 0.2298), (-1.042, -1.042, 0.4758), (-1.042, 1.042, -0.5081), (1.042, 1.042, -0.5081), (1.042, -1.042, -0.5081), (-0.25, -1.059, -0.01612), (-0.5, -1.059, -0.01612), (0.75, -1.059, -0.01612), (0.5, -1.059, -0.01612), (0.0, -1.059, -0.5081), (1.059, -0.25, -0.01612), (1.059, -0.5, -0.01612), (1.059, 0.75, -0.01612), (1.059, 0.5, -0.01612), (1.059, 0.0, -0.5081), (0.25, 1.059, -0.01612), (0.5, 1.059, -0.01612), (-0.75, 1.059, -0.01612), (-0.5, 1.059, -0.01612), (0.0, 1.059, -0.5081), (-1.059, 0.25, -0.01612), (-1.059, 0.5, -0.01612), (-1.059, -0.75, -0.01612), (-1.059, -0.5, -0.01612), (-1.059, 7.152e-09, -0.5081), (-1.059, -0.25, 0.4758), (-1.059, 0.0, 0.4758), (-1.059, -0.75, 0.4758), (-1.059, -0.5, 0.4758), (-1.059, -0.5, 0.2298), (-1.059, -0.5, -0.5081), (-1.059, 0.5, -0.5081), (-0.25, 1.059, 0.3453), (0.0, 1.059, 0.3453), (-0.8538, 1.059, 0.4758), (-0.5692, 1.059, 0.4758), (-0.5, 1.059, 0.2298), (-0.5, 1.059, -0.5081), (0.5, 1.059, -0.5081), (1.059, 0.25, 0.4758), (1.059, 0.0, 0.4758), (1.059, 0.75, 0.4758), (1.059, 0.5, 0.4758), (1.059, 0.5, 0.2298), (1.059, 0.5, -0.5081), (1.059, -0.5, -0.5081), (0.25, -1.059, 0.3627), (-2.264e-08, -1.059, 0.3627), (0.8615, -1.059, 0.4758), (0.5, -1.059, 0.3627), (0.5, -1.059, 0.04358), (0.5, -1.059, -0.5081), (-0.5, -1.059, -0.5081), (-0.8615, -1.059, 0.4758), (-0.25, -1.059, 0.3627), (-0.5, -1.059, 0.3627), (-0.5, -1.059, 0.04358), (1.059, -0.75, 0.4758), (1.042, -1.042, 0.4758), (1.059, -0.25, 0.4758), (1.059, -0.5, 0.4758), (1.059, -0.5, 0.2298), (0.8538, 1.059, 0.4758), (1.042, 1.042, 0.4758), (0.25, 1.059, 0.3453), (0.5692, 1.059, 0.4758), (0.5, 1.059, 0.2298), (-1.059, 0.75, 0.4758), (-1.042, 1.042, 0.4758), (-1.059, 0.25, 0.4758), (-1.059, 0.5, 0.4758), (-1.059, 0.5, 0.2298), (-1.059, 0.75, 0.2298), (0.25, 1.059, 0.1872), (0.75, 1.059, 0.2298), (1.059, -0.75, 0.2298), (-0.25, -1.059, 0.04358), (-0.75, -1.059, 0.2298), (0.75, -1.059, 0.2298), (0.25, -1.059, 0.04358), (1.059, 0.75, 0.2298), (-0.75, 1.059, 0.2298), (-0.25, 1.059, 0.1872), (-1.059, -0.75, 0.2298), (1.059, 0.1966, 0.07923), (1.059, 0.0, 0.07923), (-1.059, -0.1966, 0.07923), (-1.059, 2.234e-09, 0.07923), (1.059, -0.1966, 0.07923), (1.059, -0.3182, 0.07923), (-1.059, 0.1966, 0.07923), (-1.059, 0.3182, 0.07923), (-1.059, -0.1966, 0.3805), (-1.059, 0.0, 0.3805), (-1.059, -0.3182, 0.2298), (-1.059, -0.3182, 0.07923), (1.059, 0.1966, 0.3805), (1.059, 0.0, 0.3805), (1.059, 0.3182, 0.2298), (1.059, 0.3182, 0.07923), (1.059, -0.1966, 0.3805), (1.059, -0.3182, 0.3805), (1.059, -0.3182, 0.2298), (-1.059, 0.1966, 0.3805), (-1.059, 0.3182, 0.3805), (-1.059, 0.3182, 0.2298), (-1.059, -0.3182, 0.3805), (1.059, 0.3182, 0.3805)], [], [(22, 44, 188, 200), (70, 62, 119, 122), (48, 71, 136, 135), (68, 69, 164, 163), (42, 22, 200, 186), (64, 65, 134, 133), (59, 7, 162, 161), (1, 41, 184, 181), (0, 40, 182, 179), (19, 39, 180, 189), (63, 68, 163, 120), (27, 16, 113, 132), (58, 36, 159, 158), (13, 38, 178, 193), (69, 59, 161, 164), (4, 27, 132, 97), (57, 8, 157, 156), (18, 61, 199, 185), (33, 10, 103, 146), (37, 60, 197, 198), (17, 58, 158, 127), (6, 33, 146, 72), (12, 56, 196, 183), (36, 57, 156, 159), (26, 3, 96, 131), (66, 67, 154, 153), (35, 55, 194, 195), (16, 26, 131, 113), (54, 9, 152, 151), (49, 13, 193, 192), (65, 66, 153, 134), (32, 5, 98, 145), (15, 47, 190, 191), (67, 54, 151, 154), (10, 32, 145, 103), (44, 19, 189, 188), (46, 25, 129, 128), (53, 34, 149, 148), (21, 42, 186, 187), (11, 53, 148, 141), (45, 17, 127, 126), (52, 2, 95, 147), (41, 18, 185, 184), (34, 52, 147, 149), (51, 31, 143, 142), (40, 12, 183, 182), (50, 11, 141, 140), (39, 1, 181, 180), (9, 51, 142, 152), (24, 20, 118, 125), (38, 0, 179, 178), (31, 50, 140, 143), (3, 24, 125, 96), (30, 14, 108, 139), (8, 48, 135, 157), (5, 30, 139, 98), (61, 37, 198, 199), (71, 64, 133, 136), (23, 6, 72, 124), (60, 21, 187, 197), (20, 23, 124, 118), (56, 35, 195, 196), (7, 46, 128, 162), (29, 4, 97, 138), (55, 15, 191, 194), (25, 45, 126, 129), (14, 29, 138, 108), (28, 49, 192, 201), (43, 70, 122, 121), (47, 28, 201, 190), (2, 43, 121, 95), (62, 63, 120, 119), (146, 100, 80, 73, 72), (145, 102, 81, 82, 103), (139, 105, 84, 79, 98), (138, 107, 85, 86, 108), (132, 110, 87, 77, 97), (131, 112, 88, 89, 113), (125, 115, 91, 75, 96), (124, 117, 92, 93, 118), (177, 121, 122, 123), (72, 73, 116, 117, 124), (118, 93, 114, 115, 125), (176, 126, 127, 90), (175, 128, 129, 130), (96, 75, 111, 112, 131), (113, 89, 109, 110, 132), (174, 135, 136, 137), (97, 77, 106, 107, 138), (108, 86, 104, 105, 139), (173, 140, 141, 83), (172, 142, 143, 144), (98, 79, 101, 102, 145), (103, 82, 99, 100, 146), (171, 147, 95, 94), (170, 148, 149, 150), (169, 151, 152, 78), (168, 156, 157, 76), (167, 158, 159, 160), (166, 161, 162, 74), (91, 166, 74, 75), (115, 165, 166, 91), (165, 164, 161, 166), (109, 167, 160, 110), (89, 90, 167, 109), (90, 127, 158, 167), (87, 168, 76, 77), (110, 160, 168, 87), (160, 159, 156, 168), (84, 169, 78, 79), (105, 155, 169, 84), (155, 154, 151, 169), (99, 170, 150, 100), (82, 83, 170, 99), (83, 141, 148, 170), (80, 171, 94, 73), (100, 150, 171, 80), (150, 149, 147, 171), (101, 172, 144, 102), (79, 78, 172, 101), (78, 152, 142, 172), (81, 173, 83, 82), (102, 144, 173, 81), (144, 143, 140, 173), (106, 174, 137, 107), (77, 76, 174, 106), (76, 157, 135, 174), (111, 175, 130, 112), (75, 74, 175, 111), (74, 162, 128, 175), (88, 176, 90, 89), (112, 130, 176, 88), (130, 129, 126, 176), (116, 177, 123, 117), (73, 94, 177, 116), (94, 95, 121, 177), (178, 179, 86, 85), (180, 181, 93, 92), (182, 183, 105, 104), (184, 185, 115, 114), (187, 186, 119, 120), (188, 189, 117, 123), (191, 190, 133, 134), (192, 193, 107, 137), (195, 194, 153, 154), (183, 196, 155, 105), (198, 197, 163, 164), (185, 199, 165, 115), (193, 178, 85, 107), (189, 180, 92, 117), (179, 182, 104, 86), (181, 184, 114, 93), (186, 200, 122, 119), (200, 188, 123, 122), (190, 201, 136, 133), (201, 192, 137, 136), (194, 191, 134, 153), (196, 195, 154, 155), (197, 187, 120, 163), (199, 198, 164, 165)])
_uv = me_cube_012.uv_layers.new(name='UVMap')
_uv.uv.foreach_set('vector', [0.5504, 0.07442, 0.5312, 0.07442, 0.5312, 0.07442, 0.5504, 0.07442, 0.5625, 0.0625, 0.5625, 0.09375, 0.5625, 0.09375, 0.5625, 0.0625, 0.5625, 0.5312, 0.5625, 0.5625, 0.5625, 0.5625, 0.5625, 0.5312, 0.5625, 0.1562, 0.5625, 0.1875, 0.5625, 0.1875, 0.5625, 0.1562, 0.5504, 0.09375, 0.5504, 0.07442, 0.5504, 0.07442, 0.5504, 0.09375, 0.5625, 0.5938, 0.5625, 0.625, 0.5625, 0.625, 0.5625, 0.5938, 0.5625, 0.2188, 0.5625, 0.25, 0.5625, 0.25, 0.5625, 0.2188, 0.5121, 0.125, 0.5121, 0.1562, 0.5121, 0.1562, 0.5121, 0.125, 0.5121, 0.625, 0.5121, 0.6562, 0.5121, 0.6562, 0.5121, 0.625, 0.5121, 0.07442, 0.5121, 0.09375, 0.5121, 0.09375, 0.5121, 0.07442, 0.5625, 0.125, 0.5625, 0.1562, 0.5625, 0.1562, 0.5625, 0.125, 0.4375, 0.4375, 0.4375, 0.375, 0.4375, 0.375, 0.4375, 0.4375, 0.5451, 0.4062, 0.5625, 0.4375, 0.5625, 0.4375, 0.5451, 0.4062, 0.5121, 0.5744, 0.5121, 0.5938, 0.5121, 0.5938, 0.5121, 0.5744, 0.5625, 0.1875, 0.5625, 0.2188, 0.5625, 0.2188, 0.5625, 0.1875, 0.4375, 0.5, 0.4375, 0.4375, 0.4375, 0.4375, 0.4375, 0.5, 0.5625, 0.4688, 0.5625, 0.5, 0.5625, 0.5, 0.5625, 0.4688, 0.5121, 0.1756, 0.5312, 0.1756, 0.5312, 0.1756, 0.5121, 0.1756, 0.4375, 0.9375, 0.4375, 0.875, 0.4375, 0.875, 0.4375, 0.9375, 0.5504, 0.1756, 0.5504, 0.1562, 0.5504, 0.1562, 0.5504, 0.1756, 0.5451, 0.375, 0.5451, 0.4062, 0.5451, 0.4062, 0.5451, 0.375, 0.4375, 1.0, 0.4375, 0.9375, 0.4375, 0.9375, 0.4375, 1.0, 0.5121, 0.6756, 0.5312, 0.6756, 0.5312, 0.6756, 0.5121, 0.6756, 0.5625, 0.4375, 0.5625, 0.4688, 0.5625, 0.4688, 0.5625, 0.4375, 0.4375, 0.3125, 0.4375, 0.25, 0.4375, 0.25, 0.4375, 0.3125, 0.5625, 0.6562, 0.5625, 0.6875, 0.5625, 0.6875, 0.5625, 0.6562, 0.5504, 0.6756, 0.5504, 0.6562, 0.5504, 0.6562, 0.5504, 0.6756, 0.4375, 0.375, 0.4375, 0.3125, 0.4375, 0.3125, 0.4375, 0.375, 0.5625, 0.7188, 0.5625, 0.75, 0.5625, 0.75, 0.5625, 0.7188, 0.5312, 0.5744, 0.5121, 0.5744, 0.5121, 0.5744, 0.5312, 0.5744, 0.5625, 0.625, 0.5625, 0.6562, 0.5625, 0.6562, 0.5625, 0.625, 0.4375, 0.8125, 0.4375, 0.75, 0.4375, 0.75, 0.4375, 0.8125, 0.5504, 0.625, 0.5504, 0.5938, 0.5504, 0.5938, 0.5504, 0.625, 0.5625, 0.6875, 0.5625, 0.7188, 0.5625, 0.7188, 0.5625, 0.6875, 0.4375, 0.875, 0.4375, 0.8125, 0.4375, 0.8125, 0.4375, 0.875, 0.5312, 0.07442, 0.5121, 0.07442, 0.5121, 0.07442, 0.5312, 0.07442, 0.5625, 0.2812, 0.5625, 0.3125, 0.5625, 0.3125, 0.5625, 0.2812, 0.5475, 0.9062, 0.5475, 0.9375, 0.5475, 0.9375, 0.5475, 0.9062, 0.5504, 0.125, 0.5504, 0.09375, 0.5504, 0.09375, 0.5504, 0.125, 0.5475, 0.875, 0.5475, 0.9062, 0.5475, 0.9062, 0.5475, 0.875, 0.5451, 0.3438, 0.5451, 0.375, 0.5451, 0.375, 0.5451, 0.3438, 0.5625, 0.9688, 0.5625, 1.0, 0.5625, 1.0, 0.5625, 0.9688, 0.5121, 0.1562, 0.5121, 0.1756, 0.5121, 0.1756, 0.5121, 0.1562, 0.5475, 0.9375, 0.5625, 0.9688, 0.5625, 0.9688, 0.5475, 0.9375, 0.5625, 0.7812, 0.5475, 0.8125, 0.5475, 0.8125, 0.5625, 0.7812, 0.5121, 0.6562, 0.5121, 0.6756, 0.5121, 0.6756, 0.5121, 0.6562, 0.5475, 0.8437, 0.5475, 0.875, 0.5475, 0.875, 0.5475, 0.8437, 0.5121, 0.09375, 0.5121, 0.125, 0.5121, 0.125, 0.5121, 0.09375, 0.5625, 0.75, 0.5625, 0.7812, 0.5625, 0.7812, 0.5625, 0.75, 0.4375, 0.1875, 0.4375, 0.125, 0.4375, 0.125, 0.4375, 0.1875, 0.5121, 0.5938, 0.5121, 0.625, 0.5121, 0.625, 0.5121, 0.5938, 0.5475, 0.8125, 0.5475, 0.8437, 0.5475, 0.8437, 0.5475, 0.8125, 0.4375, 0.25, 0.4375, 0.1875, 0.4375, 0.1875, 0.4375, 0.25, 0.4375, 0.6875, 0.4375, 0.625, 0.4375, 0.625, 0.4375, 0.6875, 0.5625, 0.5, 0.5625, 0.5312, 0.5625, 0.5312, 0.5625, 0.5, 0.4375, 0.75, 0.4375, 0.6875, 0.4375, 0.6875, 0.4375, 0.75, 0.5312, 0.1756, 0.5504, 0.1756, 0.5504, 0.1756, 0.5312, 0.1756, 0.5625, 0.5625, 0.5625, 0.5938, 0.5625, 0.5938, 0.5625, 0.5625, 0.4375, 0.0625, 0.4375, 0.0, 0.4375, 0.0, 0.4375, 0.0625, 0.5504, 0.1562, 0.5504, 0.125, 0.5504, 0.125, 0.5504, 0.1562, 0.4375, 0.125, 0.4375, 0.0625, 0.4375, 0.0625, 0.4375, 0.125, 0.5312, 0.6756, 0.5504, 0.6756, 0.5504, 0.6756, 0.5312, 0.6756, 0.5625, 0.25, 0.5625, 0.2812, 0.5625, 0.2812, 0.5625, 0.25, 0.4375, 0.5625, 0.4375, 0.5, 0.4375, 0.5, 0.4375, 0.5625, 0.5504, 0.6562, 0.5504, 0.625, 0.5504, 0.625, 0.5504, 0.6562, 0.5625, 0.3125, 0.5451, 0.3438, 0.5451, 0.3438, 0.5625, 0.3125, 0.4375, 0.625, 0.4375, 0.5625, 0.4375, 0.5625, 0.4375, 0.625, 0.5504, 0.5744, 0.5312, 0.5744, 0.5312, 0.5744, 0.5504, 0.5744, 0.5625, 0.03125, 0.5625, 0.0625, 0.5625, 0.0625, 0.5625, 0.03125, 0.5504, 0.5938, 0.5504, 0.5744, 0.5504, 0.5744, 0.5504, 0.5938, 0.5625, 0.0, 0.5625, 0.03125, 0.5625, 0.03125, 0.5625, 0.0, 0.5625, 0.09375, 0.5625, 0.125, 0.5625, 0.125, 0.5625, 0.09375, 0.4375, 0.9375, 0.5, 0.9375, 0.5, 0.9688, 0.5, 1.0, 0.4375, 1.0, 0.4375, 0.8125, 0.5, 0.8125, 0.5, 0.8438, 0.5, 0.875, 0.4375, 0.875, 0.4375, 0.6875, 0.5, 0.6875, 0.5, 0.7188, 0.5, 0.75, 0.4375, 0.75, 0.4375, 0.5625, 0.5, 0.5625, 0.5, 0.5938, 0.5, 0.625, 0.4375, 0.625, 0.4375, 0.4375, 0.5, 0.4375, 0.5, 0.4688, 0.5, 0.5, 0.4375, 0.5, 0.4375, 0.3125, 0.5, 0.3125, 0.5, 0.3438, 0.5, 0.375, 0.4375, 0.375, 0.4375, 0.1875, 0.5, 0.1875, 0.5, 0.2188, 0.5, 0.25, 0.4375, 0.25, 0.4375, 0.0625, 0.5, 0.0625, 0.5, 0.09375, 0.5, 0.125, 0.4375, 0.125, 0.5312, 0.03125, 0.5625, 0.03125, 0.5625, 0.0625, 0.5312, 0.0625, 0.4375, 0.0, 0.5, 0.0, 0.5, 0.03125, 0.5, 0.0625, 0.4375, 0.0625, 0.4375, 0.125, 0.5, 0.125, 0.5, 0.1562, 0.5, 0.1875, 0.4375, 0.1875, 0.5139, 0.3438, 0.5451, 0.3438, 0.5451, 0.375, 0.5139, 0.375, 0.5312, 0.2812, 0.5625, 0.2812, 0.5625, 0.3125, 0.5312, 0.3125, 0.4375, 0.25, 0.5, 0.25, 0.5, 0.2812, 0.5, 0.3125, 0.4375, 0.3125, 0.4375, 0.375, 0.5, 0.375, 0.5, 0.4062, 0.5, 0.4375, 0.4375, 0.4375, 0.5312, 0.5312, 0.5625, 0.5312, 0.5625, 0.5625, 0.5312, 0.5625, 0.4375, 0.5, 0.5, 0.5, 0.5, 0.5312, 0.5, 0.5625, 0.4375, 0.5625, 0.4375, 0.625, 0.5, 0.625, 0.5, 0.6562, 0.5, 0.6875, 0.4375, 0.6875, 0.5049, 0.8438, 0.5475, 0.8437, 0.5475, 0.875, 0.5049, 0.875, 0.5312, 0.7812, 0.5625, 0.7812, 0.5475, 0.8125, 0.5049, 0.8125, 0.4375, 0.75, 0.5, 0.75, 0.5, 0.7812, 0.5, 0.8125, 0.4375, 0.8125, 0.4375, 0.875, 0.5, 0.875, 0.5, 0.9062, 0.5, 0.9375, 0.4375, 0.9375, 0.5312, 0.9688, 0.5625, 0.9688, 0.5625, 1.0, 0.5312, 1.0, 0.5049, 0.9063, 0.5475, 0.9062, 0.5475, 0.9375, 0.5049, 0.9375, 0.5312, 0.7188, 0.5625, 0.7188, 0.5625, 0.75, 0.5312, 0.75, 0.5312, 0.4688, 0.5625, 0.4688, 0.5625, 0.5, 0.5312, 0.5, 0.5139, 0.4062, 0.5451, 0.4062, 0.5625, 0.4375, 0.5312, 0.4375, 0.5312, 0.2188, 0.5625, 0.2188, 0.5625, 0.25, 0.5312, 0.25, 0.5, 0.2188, 0.5312, 0.2188, 0.5312, 0.25, 0.5, 0.25, 0.5, 0.1875, 0.5312, 0.1875, 0.5312, 0.2188, 0.5, 0.2188, 0.5312, 0.1875, 0.5625, 0.1875, 0.5625, 0.2188, 0.5312, 0.2188, 0.5, 0.4062, 0.5139, 0.4062, 0.5312, 0.4375, 0.5, 0.4375, 0.5, 0.375, 0.5139, 0.375, 0.5139, 0.4062, 0.5, 0.4062, 0.5139, 0.375, 0.5451, 0.375, 0.5451, 0.4062, 0.5139, 0.4062, 0.5, 0.4688, 0.5312, 0.4688, 0.5312, 0.5, 0.5, 0.5, 0.5, 0.4375, 0.5312, 0.4375, 0.5312, 0.4688, 0.5, 0.4688, 0.5312, 0.4375, 0.5625, 0.4375, 0.5625, 0.4688, 0.5312, 0.4688, 0.5, 0.7188, 0.5312, 0.7188, 0.5312, 0.75, 0.5, 0.75, 0.5, 0.6875, 0.5312, 0.6875, 0.5312, 0.7188, 0.5, 0.7188, 0.5312, 0.6875, 0.5625, 0.6875, 0.5625, 0.7188, 0.5312, 0.7188, 0.5, 0.9062, 0.5049, 0.9063, 0.5049, 0.9375, 0.5, 0.9375, 0.5, 0.875, 0.5049, 0.875, 0.5049, 0.9063, 0.5, 0.9062, 0.5049, 0.875, 0.5475, 0.875, 0.5475, 0.9062, 0.5049, 0.9063, 0.5, 0.9688, 0.5312, 0.9688, 0.5312, 1.0, 0.5, 1.0, 0.5, 0.9375, 0.5049, 0.9375, 0.5312, 0.9688, 0.5, 0.9688, 0.5049, 0.9375, 0.5475, 0.9375, 0.5625, 0.9688, 0.5312, 0.9688, 0.5, 0.7812, 0.5312, 0.7812, 0.5049, 0.8125, 0.5, 0.8125, 0.5, 0.75, 0.5312, 0.75, 0.5312, 0.7812, 0.5, 0.7812, 0.5312, 0.75, 0.5625, 0.75, 0.5625, 0.7812, 0.5312, 0.7812, 0.5, 0.8438, 0.5049, 0.8438, 0.5049, 0.875, 0.5, 0.875, 0.5, 0.8125, 0.5049, 0.8125, 0.5049, 0.8438, 0.5, 0.8438, 0.5049, 0.8125, 0.5475, 0.8125, 0.5475, 0.8437, 0.5049, 0.8438, 0.5, 0.5312, 0.5312, 0.5312, 0.5312, 0.5625, 0.5, 0.5625, 0.5, 0.5, 0.5312, 0.5, 0.5312, 0.5312, 0.5, 0.5312, 0.5312, 0.5, 0.5625, 0.5, 0.5625, 0.5312, 0.5312, 0.5312, 0.5, 0.2812, 0.5312, 0.2812, 0.5312, 0.3125, 0.5, 0.3125, 0.5, 0.25, 0.5312, 0.25, 0.5312, 0.2812, 0.5, 0.2812, 0.5312, 0.25, 0.5625, 0.25, 0.5625, 0.2812, 0.5312, 0.2812, 0.5, 0.3438, 0.5139, 0.3438, 0.5139, 0.375, 0.5, 0.375, 0.5, 0.3125, 0.5312, 0.3125, 0.5139, 0.3438, 0.5, 0.3438, 0.5312, 0.3125, 0.5625, 0.3125, 0.5451, 0.3438, 0.5139, 0.3438, 0.5, 0.03125, 0.5312, 0.03125, 0.5312, 0.0625, 0.5, 0.0625, 0.5, 0.0, 0.5312, 0.0, 0.5312, 0.03125, 0.5, 0.03125, 0.5312, 0.0, 0.5625, 0.0, 0.5625, 0.03125, 0.5312, 0.03125, 0.5121, 0.5938, 0.5121, 0.625, 0.5, 0.625, 0.5, 0.5938, 0.5121, 0.09375, 0.5121, 0.125, 0.5, 0.125, 0.5, 0.09375, 0.5121, 0.6562, 0.5121, 0.6756, 0.5, 0.6875, 0.5, 0.6562, 0.5121, 0.1562, 0.5121, 0.1756, 0.5, 0.1875, 0.5, 0.1562, 0.5504, 0.125, 0.5504, 0.09375, 0.5625, 0.09375, 0.5625, 0.125, 0.5312, 0.07442, 0.5121, 0.07442, 0.5, 0.0625, 0.5312, 0.0625, 0.5504, 0.625, 0.5504, 0.5938, 0.5625, 0.5938, 0.5625, 0.625, 0.5312, 0.5744, 0.5121, 0.5744, 0.5, 0.5625, 0.5312, 0.5625, 0.5504, 0.6756, 0.5504, 0.6562, 0.5625, 0.6562, 0.5625, 0.6875, 0.5121, 0.6756, 0.5312, 0.6756, 0.5312, 0.6875, 0.5, 0.6875, 0.5504, 0.1756, 0.5504, 0.1562, 0.5625, 0.1562, 0.5625, 0.1875, 0.5121, 0.1756, 0.5312, 0.1756, 0.5312, 0.1875, 0.5, 0.1875, 0.5121, 0.5744, 0.5121, 0.5938, 0.5, 0.5938, 0.5, 0.5625, 0.5121, 0.07442, 0.5121, 0.09375, 0.5, 0.09375, 0.5, 0.0625, 0.5121, 0.625, 0.5121, 0.6562, 0.5, 0.6562, 0.5, 0.625, 0.5121, 0.125, 0.5121, 0.1562, 0.5, 0.1562, 0.5, 0.125, 0.5504, 0.09375, 0.5504, 0.07442, 0.5625, 0.0625, 0.5625, 0.09375, 0.5504, 0.07442, 0.5312, 0.07442, 0.5312, 0.0625, 0.5625, 0.0625, 0.5504, 0.5938, 0.5504, 0.5744, 0.5625, 0.5625, 0.5625, 0.5938, 0.5504, 0.5744, 0.5312, 0.5744, 0.5312, 0.5625, 0.5625, 0.5625, 0.5504, 0.6562, 0.5504, 0.625, 0.5625, 0.625, 0.5625, 0.6562, 0.5312, 0.6756, 0.5504, 0.6756, 0.5625, 0.6875, 0.5312, 0.6875, 0.5504, 0.1562, 0.5504, 0.125, 0.5625, 0.125, 0.5625, 0.1562, 0.5312, 0.1756, 0.5504, 0.1756, 0.5625, 0.1875, 0.5312, 0.1875])
me_cube_012.update()

# ---- objects
ob_cube_006 = bpy.data.objects.new('Cube.006', me_cube_007)
ob_cube_007 = bpy.data.objects.new('Cube.007', me_cube_008)
ob_cube_008 = bpy.data.objects.new('Cube.008', me_cube_009)
ob_cube_009 = bpy.data.objects.new('Cube.009', me_cube_010)
ob_cube_010 = bpy.data.objects.new('Cube.010', me_cube_011)
ob_cube_011 = bpy.data.objects.new('Cube.011', me_cube_012)

# ---- transforms, parenting, visibility, modifiers, constraints
ob_cube_006.location = (0.0, 0.0, 0.0)
ob_cube_006.scale = (1.0, 1.0, 1.751)
ob_cube_007.location = (-0.006187, 0.1202, -0.1786)
ob_cube_008.location = (-0.006187, 0.1202, -0.1786)
ob_cube_009.location = (0.0, 0.0, 0.0)
ob_cube_009.scale = (1.0, 1.0, 1.751)
ob_cube_010.location = (0.0, 0.0, 0.0)
ob_cube_010.scale = (1.0, 1.0, 1.751)
ob_cube_011.location = (0.0, 0.0, 0.0)
ob_cube_011.scale = (1.0, 1.0, 1.751)

# ---- collection membership
col_collection.objects.link(ob_cube_006)
col_collection.objects.link(ob_cube_007)
col_collection.objects.link(ob_cube_008)
col_collection.objects.link(ob_cube_009)
col_collection.objects.link(ob_cube_010)
col_collection.objects.link(ob_cube_011)

# ---- scene / render settings (as saved in the file)
scene.frame_start = 1; scene.frame_end = 250; scene.frame_set(1)
scene.render.engine = 'BLENDER_EEVEE_NEXT'
scene.cycles.sampling_pattern = 'TABULATED_SOBOL'
scene.view_settings.view_transform = 'Filmic'
bpy.context.view_layer.update()

# ---- added for rendering (the .blend has no active camera and no usable light): camera, sun
cam_auto = bpy.data.cameras.new('AutoCamera')
cam_auto.lens = 50.0
cam_auto.sensor_width = 36.0
cam_auto.clip_end = 1000.0
ob_auto_camera = bpy.data.objects.new('AutoCamera', cam_auto)
scene.collection.objects.link(ob_auto_camera)
ob_auto_camera.location = (6.79317, -8.2212, 6.7264)
ob_auto_camera.rotation_euler = (1.09748, -7.21219e-08, 0.694738)
scene.camera = ob_auto_camera
light_auto_sun = bpy.data.lights.new('AutoSun', 'SUN')
light_auto_sun.energy = 3.0
light_auto_sun.angle = 0.0523599
ob_auto_sun = bpy.data.objects.new('AutoSun', light_auto_sun)
scene.collection.objects.link(ob_auto_sun)
ob_auto_sun.rotation_euler = (0.872665, 0.174533, 0.523599)
bpy.context.view_layer.update()

